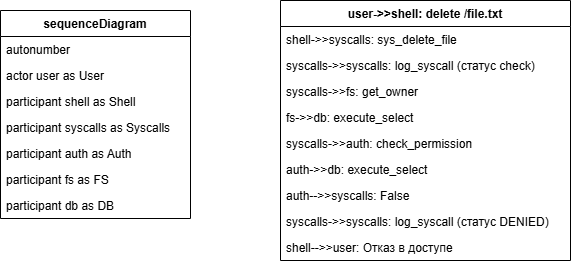

The diagram above was exported from draw.io. Its source (the exported page's mxGraphModel, read from the mxfile embedded in the PNG):
<mxGraphModel dx="933" dy="563" grid="1" gridSize="10" guides="1" tooltips="1" connect="1" arrows="1" fold="1" page="1" pageScale="1" pageWidth="827" pageHeight="1169" math="0" shadow="0">
  <root>
    <mxCell id="0" />
    <mxCell id="1" parent="0" />
    <mxCell id="VPHvRehvBACQQwhm8Eyp-13" parent="1" style="swimlane;fontStyle=1;childLayout=stackLayout;horizontal=1;startSize=26;horizontalStack=0;resizeParent=1;resizeParentMax=0;resizeLast=0;collapsible=1;marginBottom=0;" value="sequenceDiagram" vertex="1">
      <mxGeometry height="208" width="190" x="20" y="310" as="geometry" />
    </mxCell>
    <mxCell id="VPHvRehvBACQQwhm8Eyp-14" parent="VPHvRehvBACQQwhm8Eyp-13" style="text;strokeColor=none;fillColor=none;align=left;verticalAlign=top;spacingLeft=4;spacingRight=4;overflow=hidden;rotatable=0;points=[[0,0.5],[1,0.5]];portConstraint=eastwest;" value="    autonumber" vertex="1">
      <mxGeometry height="26" width="190" y="26" as="geometry" />
    </mxCell>
    <mxCell id="VPHvRehvBACQQwhm8Eyp-15" parent="VPHvRehvBACQQwhm8Eyp-13" style="text;strokeColor=none;fillColor=none;align=left;verticalAlign=top;spacingLeft=4;spacingRight=4;overflow=hidden;rotatable=0;points=[[0,0.5],[1,0.5]];portConstraint=eastwest;" value="    actor user as User" vertex="1">
      <mxGeometry height="26" width="190" y="52" as="geometry" />
    </mxCell>
    <mxCell id="VPHvRehvBACQQwhm8Eyp-16" parent="VPHvRehvBACQQwhm8Eyp-13" style="text;strokeColor=none;fillColor=none;align=left;verticalAlign=top;spacingLeft=4;spacingRight=4;overflow=hidden;rotatable=0;points=[[0,0.5],[1,0.5]];portConstraint=eastwest;" value="    participant shell as Shell" vertex="1">
      <mxGeometry height="26" width="190" y="78" as="geometry" />
    </mxCell>
    <mxCell id="VPHvRehvBACQQwhm8Eyp-17" parent="VPHvRehvBACQQwhm8Eyp-13" style="text;strokeColor=none;fillColor=none;align=left;verticalAlign=top;spacingLeft=4;spacingRight=4;overflow=hidden;rotatable=0;points=[[0,0.5],[1,0.5]];portConstraint=eastwest;" value="    participant syscalls as Syscalls" vertex="1">
      <mxGeometry height="26" width="190" y="104" as="geometry" />
    </mxCell>
    <mxCell id="VPHvRehvBACQQwhm8Eyp-18" parent="VPHvRehvBACQQwhm8Eyp-13" style="text;strokeColor=none;fillColor=none;align=left;verticalAlign=top;spacingLeft=4;spacingRight=4;overflow=hidden;rotatable=0;points=[[0,0.5],[1,0.5]];portConstraint=eastwest;" value="    participant auth as Auth" vertex="1">
      <mxGeometry height="26" width="190" y="130" as="geometry" />
    </mxCell>
    <mxCell id="VPHvRehvBACQQwhm8Eyp-19" parent="VPHvRehvBACQQwhm8Eyp-13" style="text;strokeColor=none;fillColor=none;align=left;verticalAlign=top;spacingLeft=4;spacingRight=4;overflow=hidden;rotatable=0;points=[[0,0.5],[1,0.5]];portConstraint=eastwest;" value="    participant fs as FS" vertex="1">
      <mxGeometry height="26" width="190" y="156" as="geometry" />
    </mxCell>
    <mxCell id="VPHvRehvBACQQwhm8Eyp-20" parent="VPHvRehvBACQQwhm8Eyp-13" style="text;strokeColor=none;fillColor=none;align=left;verticalAlign=top;spacingLeft=4;spacingRight=4;overflow=hidden;rotatable=0;points=[[0,0.5],[1,0.5]];portConstraint=eastwest;" value="    participant db as DB" vertex="1">
      <mxGeometry height="26" width="190" y="182" as="geometry" />
    </mxCell>
    <mxCell id="VPHvRehvBACQQwhm8Eyp-21" parent="1" style="swimlane;fontStyle=1;childLayout=stackLayout;horizontal=1;startSize=26;horizontalStack=0;resizeParent=1;resizeParentMax=0;resizeLast=0;collapsible=1;marginBottom=0;" value="    user-&gt;&gt;shell: delete /file.txt" vertex="1">
      <mxGeometry height="260" width="290" x="300" y="300" as="geometry" />
    </mxCell>
    <mxCell id="VPHvRehvBACQQwhm8Eyp-22" parent="VPHvRehvBACQQwhm8Eyp-21" style="text;strokeColor=none;fillColor=none;align=left;verticalAlign=top;spacingLeft=4;spacingRight=4;overflow=hidden;rotatable=0;points=[[0,0.5],[1,0.5]];portConstraint=eastwest;" value="    shell-&gt;&gt;syscalls: sys_delete_file" vertex="1">
      <mxGeometry height="26" width="290" y="26" as="geometry" />
    </mxCell>
    <mxCell id="VPHvRehvBACQQwhm8Eyp-23" parent="VPHvRehvBACQQwhm8Eyp-21" style="text;strokeColor=none;fillColor=none;align=left;verticalAlign=top;spacingLeft=4;spacingRight=4;overflow=hidden;rotatable=0;points=[[0,0.5],[1,0.5]];portConstraint=eastwest;" value="    syscalls-&gt;&gt;syscalls: log_syscall (статус check)" vertex="1">
      <mxGeometry height="26" width="290" y="52" as="geometry" />
    </mxCell>
    <mxCell id="VPHvRehvBACQQwhm8Eyp-24" parent="VPHvRehvBACQQwhm8Eyp-21" style="text;strokeColor=none;fillColor=none;align=left;verticalAlign=top;spacingLeft=4;spacingRight=4;overflow=hidden;rotatable=0;points=[[0,0.5],[1,0.5]];portConstraint=eastwest;" value="    syscalls-&gt;&gt;fs: get_owner" vertex="1">
      <mxGeometry height="26" width="290" y="78" as="geometry" />
    </mxCell>
    <mxCell id="VPHvRehvBACQQwhm8Eyp-25" parent="VPHvRehvBACQQwhm8Eyp-21" style="text;strokeColor=none;fillColor=none;align=left;verticalAlign=top;spacingLeft=4;spacingRight=4;overflow=hidden;rotatable=0;points=[[0,0.5],[1,0.5]];portConstraint=eastwest;" value="    fs-&gt;&gt;db: execute_select" vertex="1">
      <mxGeometry height="26" width="290" y="104" as="geometry" />
    </mxCell>
    <mxCell id="VPHvRehvBACQQwhm8Eyp-26" parent="VPHvRehvBACQQwhm8Eyp-21" style="text;strokeColor=none;fillColor=none;align=left;verticalAlign=top;spacingLeft=4;spacingRight=4;overflow=hidden;rotatable=0;points=[[0,0.5],[1,0.5]];portConstraint=eastwest;" value="    syscalls-&gt;&gt;auth: check_permission" vertex="1">
      <mxGeometry height="26" width="290" y="130" as="geometry" />
    </mxCell>
    <mxCell id="VPHvRehvBACQQwhm8Eyp-27" parent="VPHvRehvBACQQwhm8Eyp-21" style="text;strokeColor=none;fillColor=none;align=left;verticalAlign=top;spacingLeft=4;spacingRight=4;overflow=hidden;rotatable=0;points=[[0,0.5],[1,0.5]];portConstraint=eastwest;" value="    auth-&gt;&gt;db: execute_select" vertex="1">
      <mxGeometry height="26" width="290" y="156" as="geometry" />
    </mxCell>
    <mxCell id="VPHvRehvBACQQwhm8Eyp-28" parent="VPHvRehvBACQQwhm8Eyp-21" style="text;strokeColor=none;fillColor=none;align=left;verticalAlign=top;spacingLeft=4;spacingRight=4;overflow=hidden;rotatable=0;points=[[0,0.5],[1,0.5]];portConstraint=eastwest;" value="    auth--&gt;&gt;syscalls: False" vertex="1">
      <mxGeometry height="26" width="290" y="182" as="geometry" />
    </mxCell>
    <mxCell id="VPHvRehvBACQQwhm8Eyp-29" parent="VPHvRehvBACQQwhm8Eyp-21" style="text;strokeColor=none;fillColor=none;align=left;verticalAlign=top;spacingLeft=4;spacingRight=4;overflow=hidden;rotatable=0;points=[[0,0.5],[1,0.5]];portConstraint=eastwest;" value="    syscalls-&gt;&gt;syscalls: log_syscall (статус DENIED)" vertex="1">
      <mxGeometry height="26" width="290" y="208" as="geometry" />
    </mxCell>
    <mxCell id="VPHvRehvBACQQwhm8Eyp-30" parent="VPHvRehvBACQQwhm8Eyp-21" style="text;strokeColor=none;fillColor=none;align=left;verticalAlign=top;spacingLeft=4;spacingRight=4;overflow=hidden;rotatable=0;points=[[0,0.5],[1,0.5]];portConstraint=eastwest;" value="    shell--&gt;&gt;user: Отказ в доступе" vertex="1">
      <mxGeometry height="26" width="290" y="234" as="geometry" />
    </mxCell>
  </root>
</mxGraphModel>